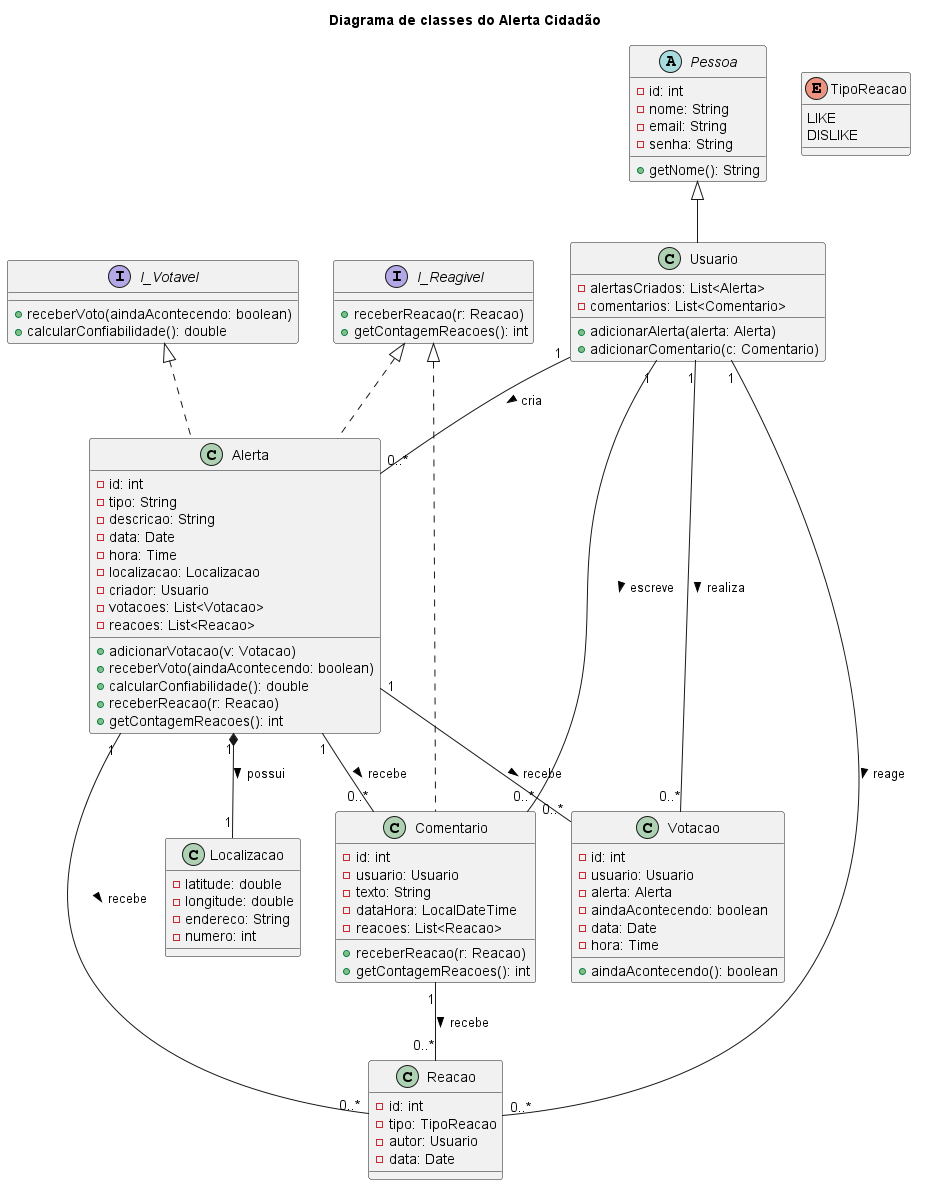

The diagram above was rendered by PlantUML. Its source (embedded in the PNG):
@startuml
title "Diagrama de classes do Alerta Cidadão"

' Interfaces
interface I_Votavel {
    +receberVoto(aindaAcontecendo: boolean)
    +calcularConfiabilidade(): double
}

interface I_Reagivel {
    +receberReacao(r: Reacao)
    +getContagemReacoes(): int
}

' Enum
enum TipoReacao {
    LIKE
    DISLIKE
}

' abstrata
abstract class Pessoa {
    -id: int
    -nome: String
    -email: String
    -senha: String
    +getNome(): String
    
}

' Classes 
class Usuario extends Pessoa {
    -alertasCriados: List<Alerta>
    -comentarios: List<Comentario>
    +adicionarAlerta(alerta: Alerta)
    +adicionarComentario(c: Comentario)
}

class Alerta implements I_Votavel, I_Reagivel {
    -id: int
    -tipo: String
    -descricao: String
    -data: Date
    -hora: Time
    -localizacao: Localizacao
    -criador: Usuario
    -votacoes: List<Votacao>
    -reacoes: List<Reacao>
    +adicionarVotacao(v: Votacao)
    +receberVoto(aindaAcontecendo: boolean)
    +calcularConfiabilidade(): double
    +receberReacao(r: Reacao)
    +getContagemReacoes(): int
}

class Comentario implements I_Reagivel {
    -id: int
    -usuario: Usuario
    -texto: String
    -dataHora: LocalDateTime
    -reacoes: List<Reacao>
    +receberReacao(r: Reacao)
    +getContagemReacoes(): int
}

class Reacao {
    -id: int
    -tipo: TipoReacao
    -autor: Usuario
    -data: Date
}

class Votacao {
    -id: int
    -usuario: Usuario
    -alerta: Alerta
    -aindaAcontecendo: boolean
    -data: Date
    -hora: Time
    +aindaAcontecendo(): boolean
}

class Localizacao {
    -latitude: double
    -longitude: double
    -endereco: String
    -numero: int
}

' Relacionamentos
Usuario "1" -- "0..*" Alerta : cria >
Usuario "1" -- "0..*" Votacao : realiza >
Usuario "1" -- "0..*" Comentario : escreve >
Usuario "1" -- "0..*" Reacao : reage >
Alerta "1" -- "0..*" Votacao : recebe >
Alerta "1" *-- "1" Localizacao : possui >
Alerta "1" -- "0..*" Comentario : recebe >
Alerta "1" -- "0..*" Reacao : recebe >
Comentario "1" -- "0..*" Reacao : recebe >

@enduml